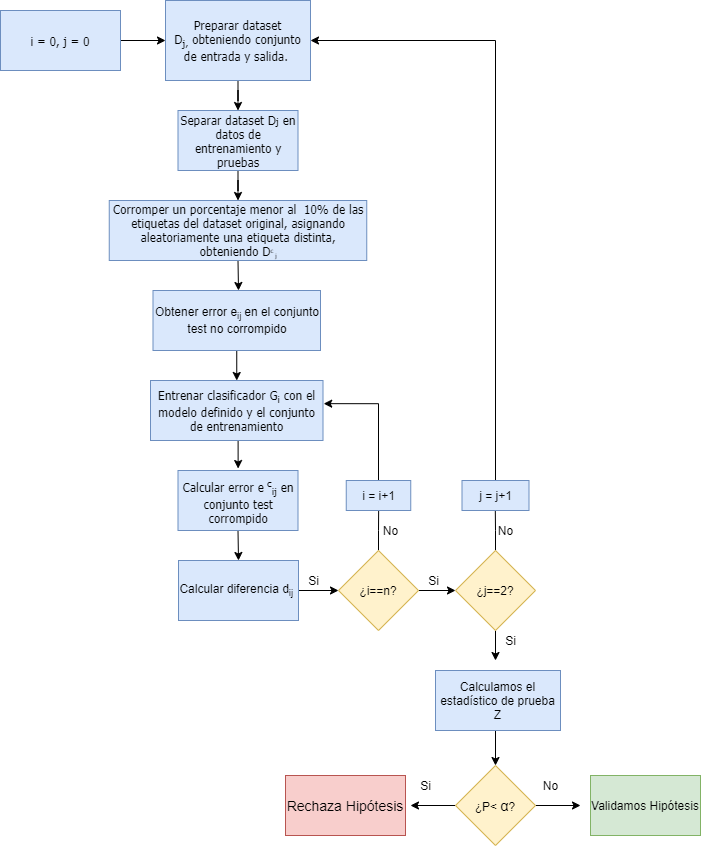

The diagram above was exported from draw.io. Its source (the exported page's mxGraphModel, read from the mxfile embedded in the PNG):
<mxGraphModel dx="828" dy="1621" grid="1" gridSize="10" guides="1" tooltips="1" connect="1" arrows="1" fold="1" page="1" pageScale="1" pageWidth="827" pageHeight="1169" math="0" shadow="0">
  <root>
    <mxCell id="m0O91l-pMi4HxHkOD_PU-0" />
    <mxCell id="m0O91l-pMi4HxHkOD_PU-1" parent="m0O91l-pMi4HxHkOD_PU-0" />
    <mxCell id="m0O91l-pMi4HxHkOD_PU-2" style="edgeStyle=orthogonalEdgeStyle;rounded=0;orthogonalLoop=1;jettySize=auto;html=1;entryX=0.5;entryY=0;entryDx=0;entryDy=0;fontSize=12;fontFamily=Tahoma;" parent="m0O91l-pMi4HxHkOD_PU-1" source="m0O91l-pMi4HxHkOD_PU-3" target="m0O91l-pMi4HxHkOD_PU-5" edge="1">
      <mxGeometry relative="1" as="geometry" />
    </mxCell>
    <mxCell id="m0O91l-pMi4HxHkOD_PU-3" value="&lt;h5&gt;&lt;span style=&quot;font-weight: 400&quot;&gt;&lt;span style=&quot;font-size: 12px&quot;&gt;Separar dataset D&lt;/span&gt;&lt;span style=&quot;font-size: 10px&quot;&gt;j&lt;/span&gt;&lt;span style=&quot;font-size: 12px&quot;&gt;&amp;nbsp;en datos de entrenamiento y pruebas&lt;/span&gt;&lt;/span&gt;&lt;/h5&gt;" style="rounded=0;whiteSpace=wrap;html=1;fillColor=#dae8fc;strokeColor=#6c8ebf;fontFamily=Tahoma;fontSize=12;" parent="m0O91l-pMi4HxHkOD_PU-1" vertex="1">
      <mxGeometry x="337.5" y="30" width="120" height="60" as="geometry" />
    </mxCell>
    <mxCell id="XfvPPmqTslPjLI-8cw6A-0" style="edgeStyle=orthogonalEdgeStyle;rounded=0;orthogonalLoop=1;jettySize=auto;html=1;exitX=0.5;exitY=1;exitDx=0;exitDy=0;" parent="m0O91l-pMi4HxHkOD_PU-1" source="m0O91l-pMi4HxHkOD_PU-5" edge="1">
      <mxGeometry relative="1" as="geometry">
        <mxPoint x="398" y="210" as="targetPoint" />
      </mxGeometry>
    </mxCell>
    <mxCell id="m0O91l-pMi4HxHkOD_PU-5" value="&lt;div&gt;Corromper un porcentaje menor al&amp;nbsp; 10% de las etiquetas del dataset original, asignando aleatoriamente una etiqueta distinta, obteniendo D&lt;span style=&quot;font-size: 6.94444px&quot;&gt;&lt;sup&gt;c&lt;/sup&gt;&lt;sub&gt;&amp;nbsp;j&lt;/sub&gt;&lt;/span&gt;&lt;/div&gt;" style="rounded=0;whiteSpace=wrap;html=1;fillColor=#dae8fc;strokeColor=#6c8ebf;fontFamily=Tahoma;fontSize=12;align=center;" parent="m0O91l-pMi4HxHkOD_PU-1" vertex="1">
      <mxGeometry x="268.75" y="120" width="257.5" height="60" as="geometry" />
    </mxCell>
    <mxCell id="m0O91l-pMi4HxHkOD_PU-6" style="edgeStyle=orthogonalEdgeStyle;rounded=0;orthogonalLoop=1;jettySize=auto;html=1;entryX=0.5;entryY=0;entryDx=0;entryDy=0;fontSize=12;fontFamily=Tahoma;" parent="m0O91l-pMi4HxHkOD_PU-1" source="m0O91l-pMi4HxHkOD_PU-7" target="m0O91l-pMi4HxHkOD_PU-3" edge="1">
      <mxGeometry relative="1" as="geometry" />
    </mxCell>
    <mxCell id="m0O91l-pMi4HxHkOD_PU-7" value="&lt;div style=&quot;font-size: 12px&quot;&gt;&lt;font style=&quot;font-size: 12px&quot;&gt;Preparar dataset D&lt;sub&gt;j,&lt;/sub&gt;&amp;nbsp;obteniendo conjunto de entrada y salida.&amp;nbsp;&lt;/font&gt;&lt;/div&gt;" style="rounded=0;whiteSpace=wrap;html=1;fillColor=#dae8fc;strokeColor=#6c8ebf;fontFamily=Tahoma;fontSize=12;" parent="m0O91l-pMi4HxHkOD_PU-1" vertex="1">
      <mxGeometry x="325" y="-80" width="145" height="80" as="geometry" />
    </mxCell>
    <mxCell id="MRDGDWWWUp1A6x8yxpnD-2" style="edgeStyle=orthogonalEdgeStyle;rounded=0;orthogonalLoop=1;jettySize=auto;html=1;exitX=0.5;exitY=1;exitDx=0;exitDy=0;entryX=0.501;entryY=-0.033;entryDx=0;entryDy=0;entryPerimeter=0;" parent="m0O91l-pMi4HxHkOD_PU-1" source="m0O91l-pMi4HxHkOD_PU-11" target="m0O91l-pMi4HxHkOD_PU-13" edge="1">
      <mxGeometry relative="1" as="geometry" />
    </mxCell>
    <mxCell id="m0O91l-pMi4HxHkOD_PU-11" value="Entrenar clasificador G&lt;sub&gt;i&lt;/sub&gt; con el modelo definido y el conjunto de entrenamiento" style="rounded=0;whiteSpace=wrap;html=1;fillColor=#dae8fc;strokeColor=#6c8ebf;fontFamily=Tahoma;fontSize=12;" parent="m0O91l-pMi4HxHkOD_PU-1" vertex="1">
      <mxGeometry x="310" y="300" width="172.5" height="60" as="geometry" />
    </mxCell>
    <mxCell id="MRDGDWWWUp1A6x8yxpnD-3" style="edgeStyle=orthogonalEdgeStyle;rounded=0;orthogonalLoop=1;jettySize=auto;html=1;exitX=0.5;exitY=1;exitDx=0;exitDy=0;entryX=0.5;entryY=0;entryDx=0;entryDy=0;" parent="m0O91l-pMi4HxHkOD_PU-1" source="m0O91l-pMi4HxHkOD_PU-13" target="MRDGDWWWUp1A6x8yxpnD-4" edge="1">
      <mxGeometry relative="1" as="geometry">
        <mxPoint x="397.66666666666663" y="470" as="targetPoint" />
      </mxGeometry>
    </mxCell>
    <mxCell id="m0O91l-pMi4HxHkOD_PU-13" value="Calcular error e&lt;sup&gt;&amp;nbsp;c&lt;/sup&gt;&lt;sub&gt;ij&lt;/sub&gt; en conjunto test corrompido" style="rounded=0;whiteSpace=wrap;html=1;fillColor=#dae8fc;strokeColor=#6c8ebf;fontFamily=Tahoma;fontSize=12;" parent="m0O91l-pMi4HxHkOD_PU-1" vertex="1">
      <mxGeometry x="337.5" y="390" width="120" height="60" as="geometry" />
    </mxCell>
    <mxCell id="m0O91l-pMi4HxHkOD_PU-29" style="edgeStyle=none;rounded=0;orthogonalLoop=1;jettySize=auto;html=1;entryX=0;entryY=0.5;entryDx=0;entryDy=0;fontFamily=Tahoma;fontSize=12;" parent="m0O91l-pMi4HxHkOD_PU-1" source="m0O91l-pMi4HxHkOD_PU-30" target="m0O91l-pMi4HxHkOD_PU-7" edge="1">
      <mxGeometry relative="1" as="geometry" />
    </mxCell>
    <mxCell id="m0O91l-pMi4HxHkOD_PU-30" value="i = 0, j = 0 " style="rounded=0;whiteSpace=wrap;html=1;fillColor=#dae8fc;strokeColor=#6c8ebf;fontFamily=Tahoma;fontSize=12;" parent="m0O91l-pMi4HxHkOD_PU-1" vertex="1">
      <mxGeometry x="160" y="-70" width="120" height="60" as="geometry" />
    </mxCell>
    <mxCell id="XfvPPmqTslPjLI-8cw6A-2" style="edgeStyle=orthogonalEdgeStyle;rounded=0;orthogonalLoop=1;jettySize=auto;html=1;exitX=0.5;exitY=1;exitDx=0;exitDy=0;entryX=0.5;entryY=0;entryDx=0;entryDy=0;" parent="m0O91l-pMi4HxHkOD_PU-1" source="P_ZnO_NgudoI7zXdSI5r-0" target="m0O91l-pMi4HxHkOD_PU-11" edge="1">
      <mxGeometry relative="1" as="geometry" />
    </mxCell>
    <mxCell id="P_ZnO_NgudoI7zXdSI5r-0" value="Obtener error e&lt;sub&gt;ij&amp;nbsp;&lt;/sub&gt;en el conjunto test no corrompido" style="rounded=0;whiteSpace=wrap;html=1;align=center;fillColor=#dae8fc;strokeColor=#6c8ebf;" parent="m0O91l-pMi4HxHkOD_PU-1" vertex="1">
      <mxGeometry x="312.5" y="210" width="167.5" height="60" as="geometry" />
    </mxCell>
    <mxCell id="sR3Nn86Y9oreUWBTTR8H-1" style="edgeStyle=orthogonalEdgeStyle;rounded=0;orthogonalLoop=1;jettySize=auto;html=1;exitX=1;exitY=0.5;exitDx=0;exitDy=0;entryX=0;entryY=0.5;entryDx=0;entryDy=0;" parent="m0O91l-pMi4HxHkOD_PU-1" source="MRDGDWWWUp1A6x8yxpnD-4" target="xPu55e_EDrs-_9_zE3fw-10" edge="1">
      <mxGeometry relative="1" as="geometry" />
    </mxCell>
    <mxCell id="MRDGDWWWUp1A6x8yxpnD-4" value="Calcular diferencia d&lt;sub&gt;ij&lt;/sub&gt;&amp;nbsp;" style="rounded=0;whiteSpace=wrap;html=1;align=center;fillColor=#dae8fc;strokeColor=#6c8ebf;" parent="m0O91l-pMi4HxHkOD_PU-1" vertex="1">
      <mxGeometry x="338" y="480" width="120" height="60" as="geometry" />
    </mxCell>
    <mxCell id="ND8Lytzfzt1ld4fc8Apd-0" style="edgeStyle=orthogonalEdgeStyle;rounded=0;orthogonalLoop=1;jettySize=auto;html=1;exitX=0.5;exitY=1;exitDx=0;exitDy=0;entryX=0.5;entryY=0;entryDx=0;entryDy=0;fontColor=#000000;" parent="m0O91l-pMi4HxHkOD_PU-1" source="259KFLh1yencO7iIFl4G-0" target="259KFLh1yencO7iIFl4G-2" edge="1">
      <mxGeometry relative="1" as="geometry" />
    </mxCell>
    <mxCell id="259KFLh1yencO7iIFl4G-0" value="Calculamos el estadístico de prueba Z" style="rounded=0;whiteSpace=wrap;html=1;align=center;fillColor=#dae8fc;strokeColor=#6c8ebf;" parent="m0O91l-pMi4HxHkOD_PU-1" vertex="1">
      <mxGeometry x="595" y="590" width="125" height="60" as="geometry" />
    </mxCell>
    <mxCell id="sR3Nn86Y9oreUWBTTR8H-5" style="edgeStyle=orthogonalEdgeStyle;rounded=0;orthogonalLoop=1;jettySize=auto;html=1;exitX=0;exitY=0.5;exitDx=0;exitDy=0;" parent="m0O91l-pMi4HxHkOD_PU-1" source="259KFLh1yencO7iIFl4G-2" edge="1">
      <mxGeometry relative="1" as="geometry">
        <mxPoint x="570" y="725" as="targetPoint" />
      </mxGeometry>
    </mxCell>
    <mxCell id="sR3Nn86Y9oreUWBTTR8H-6" style="edgeStyle=orthogonalEdgeStyle;rounded=0;orthogonalLoop=1;jettySize=auto;html=1;exitX=1;exitY=0.5;exitDx=0;exitDy=0;" parent="m0O91l-pMi4HxHkOD_PU-1" source="259KFLh1yencO7iIFl4G-2" edge="1">
      <mxGeometry relative="1" as="geometry">
        <mxPoint x="740" y="725" as="targetPoint" />
      </mxGeometry>
    </mxCell>
    <mxCell id="259KFLh1yencO7iIFl4G-2" value="¿P&amp;lt;&amp;nbsp;&lt;span style=&quot;font-family: &amp;#34;arial&amp;#34; , sans-serif ; font-size: 14px ; text-align: left ; background-color: rgb(255 , 242 , 204)&quot;&gt;α&lt;/span&gt;?" style="rhombus;whiteSpace=wrap;html=1;align=center;fillColor=#fff2cc;strokeColor=#d6b656;" parent="m0O91l-pMi4HxHkOD_PU-1" vertex="1">
      <mxGeometry x="615" y="685" width="80" height="80" as="geometry" />
    </mxCell>
    <mxCell id="cvYhwcNduJkqsG2OZOqo-0" value="Si" style="text;html=1;align=center;verticalAlign=middle;resizable=0;points=[];autosize=1;strokeColor=none;fillColor=none;fontColor=#000000;" parent="m0O91l-pMi4HxHkOD_PU-1" vertex="1">
      <mxGeometry x="570.25" y="695" width="30" height="20" as="geometry" />
    </mxCell>
    <mxCell id="GI41K-5YYi578BoKYSjn-0" value="&lt;font face=&quot;Helvetica&quot; style=&quot;font-size: 14px&quot;&gt;Rechaza Hipótesis&lt;/font&gt;" style="rounded=0;whiteSpace=wrap;html=1;fillColor=#f8cecc;strokeColor=#b85450;fontFamily=Times New Roman;fontSize=16;" parent="m0O91l-pMi4HxHkOD_PU-1" vertex="1">
      <mxGeometry x="445" y="695" width="120" height="60" as="geometry" />
    </mxCell>
    <mxCell id="GI41K-5YYi578BoKYSjn-2" value="No" style="text;html=1;align=center;verticalAlign=middle;resizable=0;points=[];autosize=1;strokeColor=none;fillColor=none;fontFamily=Helvetica;fontColor=#000000;" parent="m0O91l-pMi4HxHkOD_PU-1" vertex="1">
      <mxGeometry x="695" y="695" width="30" height="20" as="geometry" />
    </mxCell>
    <mxCell id="gfHuAtJe5LrNCByOplNA-0" style="edgeStyle=orthogonalEdgeStyle;rounded=0;orthogonalLoop=1;jettySize=auto;html=1;exitX=1;exitY=0.5;exitDx=0;exitDy=0;" parent="m0O91l-pMi4HxHkOD_PU-1" source="xPu55e_EDrs-_9_zE3fw-10" edge="1">
      <mxGeometry relative="1" as="geometry">
        <mxPoint x="615" y="509.80952380952385" as="targetPoint" />
      </mxGeometry>
    </mxCell>
    <mxCell id="SeZhtfjCrKWDM8IimkeB-0" style="edgeStyle=orthogonalEdgeStyle;rounded=0;orthogonalLoop=1;jettySize=auto;html=1;exitX=0.5;exitY=0;exitDx=0;exitDy=0;endArrow=none;endFill=0;" parent="m0O91l-pMi4HxHkOD_PU-1" source="xPu55e_EDrs-_9_zE3fw-10" edge="1">
      <mxGeometry relative="1" as="geometry">
        <mxPoint x="538.1428571428571" y="430.0000000000002" as="targetPoint" />
      </mxGeometry>
    </mxCell>
    <mxCell id="xPu55e_EDrs-_9_zE3fw-10" value="&lt;span style=&quot;background-color: rgb(255 , 242 , 204)&quot;&gt;¿i==n?&lt;/span&gt;" style="rhombus;whiteSpace=wrap;html=1;labelBackgroundColor=#E06662;fontFamily=Helvetica;strokeWidth=1;align=center;fillColor=#fff2cc;strokeColor=#d6b656;" parent="m0O91l-pMi4HxHkOD_PU-1" vertex="1">
      <mxGeometry x="498" y="470" width="80" height="80" as="geometry" />
    </mxCell>
    <mxCell id="i_Di2ww-hVFC5MXpH96v-0" value="Si" style="text;html=1;align=center;verticalAlign=middle;resizable=0;points=[];autosize=1;strokeColor=none;fillColor=none;" parent="m0O91l-pMi4HxHkOD_PU-1" vertex="1">
      <mxGeometry x="578" y="490" width="30" height="20" as="geometry" />
    </mxCell>
    <mxCell id="SeZhtfjCrKWDM8IimkeB-2" style="edgeStyle=orthogonalEdgeStyle;rounded=0;orthogonalLoop=1;jettySize=auto;html=1;exitX=0.5;exitY=0;exitDx=0;exitDy=0;endArrow=none;endFill=0;" parent="m0O91l-pMi4HxHkOD_PU-1" source="4OUMuLlArtdjl5c5WPZF-0" edge="1">
      <mxGeometry relative="1" as="geometry">
        <mxPoint x="654.8095238095239" y="430.0000000000002" as="targetPoint" />
      </mxGeometry>
    </mxCell>
    <mxCell id="sR3Nn86Y9oreUWBTTR8H-3" style="edgeStyle=orthogonalEdgeStyle;rounded=0;orthogonalLoop=1;jettySize=auto;html=1;exitX=0.5;exitY=1;exitDx=0;exitDy=0;" parent="m0O91l-pMi4HxHkOD_PU-1" source="4OUMuLlArtdjl5c5WPZF-0" edge="1">
      <mxGeometry relative="1" as="geometry">
        <mxPoint x="655" y="580" as="targetPoint" />
      </mxGeometry>
    </mxCell>
    <mxCell id="4OUMuLlArtdjl5c5WPZF-0" value="¿j==2?" style="rhombus;whiteSpace=wrap;html=1;labelBackgroundColor=#FFF2CC;fillColor=#fff2cc;strokeColor=#d6b656;" parent="m0O91l-pMi4HxHkOD_PU-1" vertex="1">
      <mxGeometry x="615" y="470" width="80" height="80" as="geometry" />
    </mxCell>
    <mxCell id="SeZhtfjCrKWDM8IimkeB-6" style="edgeStyle=orthogonalEdgeStyle;rounded=0;orthogonalLoop=1;jettySize=auto;html=1;exitX=0.5;exitY=0;exitDx=0;exitDy=0;endArrow=classic;endFill=1;entryX=1.004;entryY=0.386;entryDx=0;entryDy=0;entryPerimeter=0;" parent="m0O91l-pMi4HxHkOD_PU-1" source="SeZhtfjCrKWDM8IimkeB-1" target="m0O91l-pMi4HxHkOD_PU-11" edge="1">
      <mxGeometry relative="1" as="geometry">
        <mxPoint x="523" y="320" as="targetPoint" />
      </mxGeometry>
    </mxCell>
    <mxCell id="SeZhtfjCrKWDM8IimkeB-1" value="&lt;span style=&quot;background-color: rgb(218 , 232 , 252)&quot;&gt;i = i+1&lt;/span&gt;" style="rounded=0;whiteSpace=wrap;html=1;labelBackgroundColor=#FFF2CC;fillColor=#dae8fc;strokeColor=#6c8ebf;" parent="m0O91l-pMi4HxHkOD_PU-1" vertex="1">
      <mxGeometry x="505.75" y="400" width="64.5" height="30" as="geometry" />
    </mxCell>
    <mxCell id="SeZhtfjCrKWDM8IimkeB-7" style="edgeStyle=orthogonalEdgeStyle;rounded=0;orthogonalLoop=1;jettySize=auto;html=1;exitX=0.5;exitY=0;exitDx=0;exitDy=0;entryX=1;entryY=0.5;entryDx=0;entryDy=0;endArrow=classic;endFill=1;" parent="m0O91l-pMi4HxHkOD_PU-1" source="SeZhtfjCrKWDM8IimkeB-3" target="m0O91l-pMi4HxHkOD_PU-7" edge="1">
      <mxGeometry relative="1" as="geometry" />
    </mxCell>
    <mxCell id="SeZhtfjCrKWDM8IimkeB-3" value="j = j+1" style="rounded=0;whiteSpace=wrap;html=1;labelBackgroundColor=#DAE8FC;fillColor=#dae8fc;strokeColor=#6c8ebf;" parent="m0O91l-pMi4HxHkOD_PU-1" vertex="1">
      <mxGeometry x="621.5" y="400" width="67" height="30" as="geometry" />
    </mxCell>
    <mxCell id="SeZhtfjCrKWDM8IimkeB-4" value="No" style="text;html=1;align=center;verticalAlign=middle;resizable=0;points=[];autosize=1;strokeColor=none;fillColor=none;" parent="m0O91l-pMi4HxHkOD_PU-1" vertex="1">
      <mxGeometry x="650" y="440" width="30" height="20" as="geometry" />
    </mxCell>
    <mxCell id="SeZhtfjCrKWDM8IimkeB-5" value="No" style="text;html=1;align=center;verticalAlign=middle;resizable=0;points=[];autosize=1;strokeColor=none;fillColor=none;" parent="m0O91l-pMi4HxHkOD_PU-1" vertex="1">
      <mxGeometry x="535" y="440" width="30" height="20" as="geometry" />
    </mxCell>
    <mxCell id="SeZhtfjCrKWDM8IimkeB-10" value="&lt;span style=&quot;background-color: rgb(213 , 232 , 212)&quot;&gt;Validamos Hipótesis&lt;/span&gt;" style="rounded=0;whiteSpace=wrap;html=1;labelBackgroundColor=#DAE8FC;fillColor=#d5e8d4;strokeColor=#82b366;" parent="m0O91l-pMi4HxHkOD_PU-1" vertex="1">
      <mxGeometry x="750" y="695" width="110" height="60" as="geometry" />
    </mxCell>
    <mxCell id="sR3Nn86Y9oreUWBTTR8H-2" value="Si" style="text;html=1;align=center;verticalAlign=middle;resizable=0;points=[];autosize=1;strokeColor=none;fillColor=none;" parent="m0O91l-pMi4HxHkOD_PU-1" vertex="1">
      <mxGeometry x="457.5" y="490" width="30" height="20" as="geometry" />
    </mxCell>
    <mxCell id="sR3Nn86Y9oreUWBTTR8H-4" value="Si" style="text;html=1;align=center;verticalAlign=middle;resizable=0;points=[];autosize=1;strokeColor=none;fillColor=none;" parent="m0O91l-pMi4HxHkOD_PU-1" vertex="1">
      <mxGeometry x="655" y="550" width="30" height="20" as="geometry" />
    </mxCell>
  </root>
</mxGraphModel>